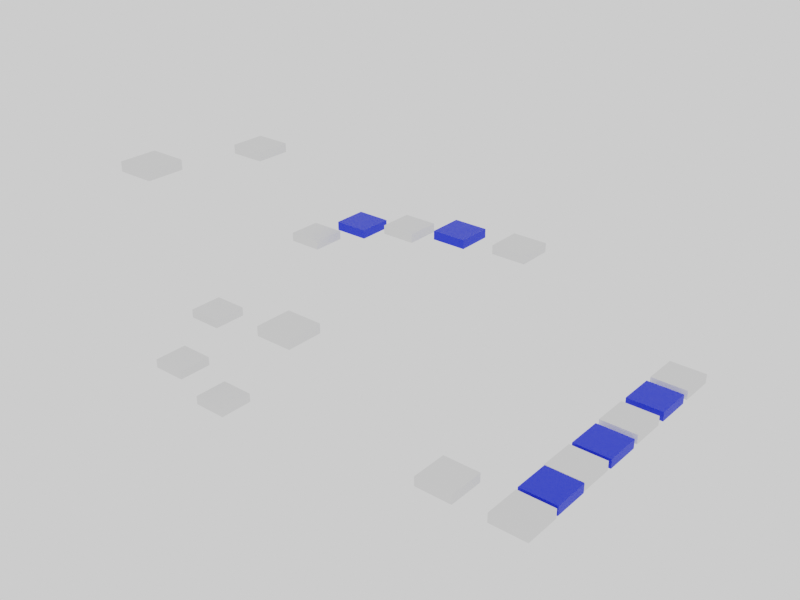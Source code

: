 # Source: level2Blender.blend  (saved by Blender 3.5.10; exported with 4.5.12 LTS)
import bpy
from mathutils import Matrix  # noqa: F401  (used for matrix-valued properties, if any)

bpy.ops.wm.read_factory_settings(use_empty=True)
scene = bpy.context.scene
scene.name = 'Scene'

# ---- collections
col_collection = bpy.data.collections.new('Collection'); scene.collection.children.link(col_collection)
col_camera = bpy.data.collections.new('Camera'); scene.collection.children.link(col_camera)

# ---- materials (node trees are filled in below, after node groups)
mat_platform = bpy.data.materials.new('Platform')
mat_platform_001 = bpy.data.materials.new('Platform.001')

# ---- material node trees
mat_platform.use_nodes = True; mat_platform.node_tree.nodes.clear()
_N = mat_platform.node_tree.nodes; _L = mat_platform.node_tree.links
n0 = _N.new('ShaderNodeBsdfPrincipled'); n0.name = 'Principled BSDF'; n0.location = (10, 300)
n0.distribution = 'GGX'
n0.subsurface_method = 'RANDOM_WALK_SKIN'
n0.inputs[0].default_value = (0.0, 0.02043, 0.8, 1.0)
n0.inputs[3].default_value = 1.45
n0.inputs[27].default_value = (0.0, 0.0, 0.0, 1.0)
n0.inputs[28].default_value = 1.0
n1 = _N.new('ShaderNodeOutputMaterial'); n1.name = 'Material Output'; n1.location = (300, 300)
_L.new(n0.outputs[0], n1.inputs[0])
n1.is_active_output = True
mat_platform_001.use_nodes = True; mat_platform_001.node_tree.nodes.clear()
_N = mat_platform_001.node_tree.nodes; _L = mat_platform_001.node_tree.links
n0 = _N.new('ShaderNodeBsdfPrincipled'); n0.name = 'Principled BSDF'; n0.location = (10, 300)
n0.distribution = 'GGX'
n0.subsurface_method = 'RANDOM_WALK_SKIN'
n0.inputs[0].default_value = (0.0, 0.02043, 0.8, 1.0)
n0.inputs[3].default_value = 1.45
n0.inputs[27].default_value = (0.0, 0.0, 0.0, 1.0)
n0.inputs[28].default_value = 1.0
n1 = _N.new('ShaderNodeOutputMaterial'); n1.name = 'Material Output'; n1.location = (300, 300)
_L.new(n0.outputs[0], n1.inputs[0])
n1.is_active_output = True

# ---- world
world_world = bpy.data.worlds.new('World'); scene.world = world_world
world_world.use_nodes = True; world_world.node_tree.nodes.clear()
_N = world_world.node_tree.nodes; _L = world_world.node_tree.links
n0 = _N.new('ShaderNodeOutputWorld'); n0.name = 'World Output'; n0.location = (300, 300)
n1 = _N.new('ShaderNodeBackground'); n1.name = 'Background'; n1.location = (10, 300)
n1.inputs[0].default_value = (0.9513, 0.9513, 0.9513, 1.0)
_L.new(n1.outputs[0], n0.inputs[0])
n0.is_active_output = True
world_world.color = (0.9513, 0.9513, 0.9513)
world_world.use_sun_shadow = False
world_world.sun_shadow_jitter_overblur = 0.0

# ---- meshes
me_cube_012 = bpy.data.meshes.new('Cube.012')
me_cube_012.from_pydata([(-1.0, -1.0, -0.2549), (-1.0, -1.0, 0.2549), (-1.0, 1.0, -0.2549), (-1.0, 1.0, 0.2549), (1.0, -1.0, -0.2549), (1.0, -1.0, 0.2549), (1.0, 1.0, -0.2549), (1.0, 1.0, 0.2549)], [], [(0, 1, 3, 2), (2, 3, 7, 6), (6, 7, 5, 4), (4, 5, 1, 0), (2, 6, 4, 0), (7, 3, 1, 5)])
_uv = me_cube_012.uv_layers.new(name='UVMap')
_uv.uv.foreach_set('vector', [0.375, 0.0, 0.625, 0.0, 0.625, 0.25, 0.375, 0.25, 0.375, 0.25, 0.625, 0.25, 0.625, 0.5, 0.375, 0.5, 0.375, 0.5, 0.625, 0.5, 0.625, 0.75, 0.375, 0.75, 0.375, 0.75, 0.625, 0.75, 0.625, 1.0, 0.375, 1.0, 0.125, 0.5, 0.375, 0.5, 0.375, 0.75, 0.125, 0.75, 0.625, 0.5, 0.875, 0.5, 0.875, 0.75, 0.625, 0.75])
me_cube_012.update()
me_cube_013 = bpy.data.meshes.new('Cube.013')
me_cube_013.from_pydata([(-1.0, -1.0, -0.2549), (-1.0, -1.0, 0.2549), (-1.0, 1.0, -0.2549), (-1.0, 1.0, 0.2549), (1.0, -1.0, -0.2549), (1.0, -1.0, 0.2549), (1.0, 1.0, -0.2549), (1.0, 1.0, 0.2549)], [], [(0, 1, 3, 2), (2, 3, 7, 6), (6, 7, 5, 4), (4, 5, 1, 0), (2, 6, 4, 0), (7, 3, 1, 5)])
_uv = me_cube_013.uv_layers.new(name='UVMap')
_uv.uv.foreach_set('vector', [0.375, 0.0, 0.625, 0.0, 0.625, 0.25, 0.375, 0.25, 0.375, 0.25, 0.625, 0.25, 0.625, 0.5, 0.375, 0.5, 0.375, 0.5, 0.625, 0.5, 0.625, 0.75, 0.375, 0.75, 0.375, 0.75, 0.625, 0.75, 0.625, 1.0, 0.375, 1.0, 0.125, 0.5, 0.375, 0.5, 0.375, 0.75, 0.125, 0.75, 0.625, 0.5, 0.875, 0.5, 0.875, 0.75, 0.625, 0.75])
me_cube_013.update()
me_cube_014 = bpy.data.meshes.new('Cube.014')
me_cube_014.from_pydata([(-1.0, -1.0, -0.2549), (-1.0, -1.0, 0.2549), (-1.0, 1.0, -0.2549), (-1.0, 1.0, 0.2549), (1.0, -1.0, -0.2549), (1.0, -1.0, 0.2549), (1.0, 1.0, -0.2549), (1.0, 1.0, 0.2549)], [], [(0, 1, 3, 2), (2, 3, 7, 6), (6, 7, 5, 4), (4, 5, 1, 0), (2, 6, 4, 0), (7, 3, 1, 5)])
_uv = me_cube_014.uv_layers.new(name='UVMap')
_uv.uv.foreach_set('vector', [0.375, 0.0, 0.625, 0.0, 0.625, 0.25, 0.375, 0.25, 0.375, 0.25, 0.625, 0.25, 0.625, 0.5, 0.375, 0.5, 0.375, 0.5, 0.625, 0.5, 0.625, 0.75, 0.375, 0.75, 0.375, 0.75, 0.625, 0.75, 0.625, 1.0, 0.375, 1.0, 0.125, 0.5, 0.375, 0.5, 0.375, 0.75, 0.125, 0.75, 0.625, 0.5, 0.875, 0.5, 0.875, 0.75, 0.625, 0.75])
me_cube_014.update()
me_cube_015 = bpy.data.meshes.new('Cube.015')
me_cube_015.from_pydata([(-1.0, -1.0, -0.2549), (-1.0, -1.0, 0.2549), (-1.0, 1.0, -0.2549), (-1.0, 1.0, 0.2549), (1.0, -1.0, -0.2549), (1.0, -1.0, 0.2549), (1.0, 1.0, -0.2549), (1.0, 1.0, 0.2549)], [], [(0, 1, 3, 2), (2, 3, 7, 6), (6, 7, 5, 4), (4, 5, 1, 0), (2, 6, 4, 0), (7, 3, 1, 5)])
_uv = me_cube_015.uv_layers.new(name='UVMap')
_uv.uv.foreach_set('vector', [0.375, 0.0, 0.625, 0.0, 0.625, 0.25, 0.375, 0.25, 0.375, 0.25, 0.625, 0.25, 0.625, 0.5, 0.375, 0.5, 0.375, 0.5, 0.625, 0.5, 0.625, 0.75, 0.375, 0.75, 0.375, 0.75, 0.625, 0.75, 0.625, 1.0, 0.375, 1.0, 0.125, 0.5, 0.375, 0.5, 0.375, 0.75, 0.125, 0.75, 0.625, 0.5, 0.875, 0.5, 0.875, 0.75, 0.625, 0.75])
me_cube_015.update()
me_cube_016 = bpy.data.meshes.new('Cube.016')
me_cube_016.from_pydata([(-1.0, -1.0, -0.2549), (-1.0, -1.0, 0.2549), (-1.0, 1.0, -0.2549), (-1.0, 1.0, 0.2549), (1.0, -1.0, -0.2549), (1.0, -1.0, 0.2549), (1.0, 1.0, -0.2549), (1.0, 1.0, 0.2549)], [], [(0, 1, 3, 2), (2, 3, 7, 6), (6, 7, 5, 4), (4, 5, 1, 0), (2, 6, 4, 0), (7, 3, 1, 5)])
_uv = me_cube_016.uv_layers.new(name='UVMap')
_uv.uv.foreach_set('vector', [0.375, 0.0, 0.625, 0.0, 0.625, 0.25, 0.375, 0.25, 0.375, 0.25, 0.625, 0.25, 0.625, 0.5, 0.375, 0.5, 0.375, 0.5, 0.625, 0.5, 0.625, 0.75, 0.375, 0.75, 0.375, 0.75, 0.625, 0.75, 0.625, 1.0, 0.375, 1.0, 0.125, 0.5, 0.375, 0.5, 0.375, 0.75, 0.125, 0.75, 0.625, 0.5, 0.875, 0.5, 0.875, 0.75, 0.625, 0.75])
me_cube_016.update()
me_cube_017 = bpy.data.meshes.new('Cube.017')
me_cube_017.from_pydata([(-1.0, -1.0, -0.2549), (-1.0, -1.0, 0.2549), (-1.0, 1.0, -0.2549), (-1.0, 1.0, 0.2549), (1.0, -1.0, -0.2549), (1.0, -1.0, 0.2549), (1.0, 1.0, -0.2549), (1.0, 1.0, 0.2549)], [], [(0, 1, 3, 2), (2, 3, 7, 6), (6, 7, 5, 4), (4, 5, 1, 0), (2, 6, 4, 0), (7, 3, 1, 5)])
_uv = me_cube_017.uv_layers.new(name='UVMap')
_uv.uv.foreach_set('vector', [0.375, 0.0, 0.625, 0.0, 0.625, 0.25, 0.375, 0.25, 0.375, 0.25, 0.625, 0.25, 0.625, 0.5, 0.375, 0.5, 0.375, 0.5, 0.625, 0.5, 0.625, 0.75, 0.375, 0.75, 0.375, 0.75, 0.625, 0.75, 0.625, 1.0, 0.375, 1.0, 0.125, 0.5, 0.375, 0.5, 0.375, 0.75, 0.125, 0.75, 0.625, 0.5, 0.875, 0.5, 0.875, 0.75, 0.625, 0.75])
me_cube_017.materials.append(mat_platform)
me_cube_017.update()
me_cube_006 = bpy.data.meshes.new('Cube.006')
me_cube_006.from_pydata([(-1.0, -1.0, -0.2549), (-1.0, -1.0, 0.2549), (-1.0, 1.0, -0.2549), (-1.0, 1.0, 0.2549), (1.0, -1.0, -0.2549), (1.0, -1.0, 0.2549), (1.0, 1.0, -0.2549), (1.0, 1.0, 0.2549)], [], [(0, 1, 3, 2), (2, 3, 7, 6), (6, 7, 5, 4), (4, 5, 1, 0), (2, 6, 4, 0), (7, 3, 1, 5)])
_uv = me_cube_006.uv_layers.new(name='UVMap')
_uv.uv.foreach_set('vector', [0.375, 0.0, 0.625, 0.0, 0.625, 0.25, 0.375, 0.25, 0.375, 0.25, 0.625, 0.25, 0.625, 0.5, 0.375, 0.5, 0.375, 0.5, 0.625, 0.5, 0.625, 0.75, 0.375, 0.75, 0.375, 0.75, 0.625, 0.75, 0.625, 1.0, 0.375, 1.0, 0.125, 0.5, 0.375, 0.5, 0.375, 0.75, 0.125, 0.75, 0.625, 0.5, 0.875, 0.5, 0.875, 0.75, 0.625, 0.75])
me_cube_006.materials.append(mat_platform)
me_cube_006.update()
me_cube_009 = bpy.data.meshes.new('Cube.009')
me_cube_009.from_pydata([(-1.0, -1.0, -0.2549), (-1.0, -1.0, 0.2549), (-1.0, 1.0, -0.2549), (-1.0, 1.0, 0.2549), (1.0, -1.0, -0.2549), (1.0, -1.0, 0.2549), (1.0, 1.0, -0.2549), (1.0, 1.0, 0.2549)], [], [(0, 1, 3, 2), (2, 3, 7, 6), (6, 7, 5, 4), (4, 5, 1, 0), (2, 6, 4, 0), (7, 3, 1, 5)])
_uv = me_cube_009.uv_layers.new(name='UVMap')
_uv.uv.foreach_set('vector', [0.375, 0.0, 0.625, 0.0, 0.625, 0.25, 0.375, 0.25, 0.375, 0.25, 0.625, 0.25, 0.625, 0.5, 0.375, 0.5, 0.375, 0.5, 0.625, 0.5, 0.625, 0.75, 0.375, 0.75, 0.375, 0.75, 0.625, 0.75, 0.625, 1.0, 0.375, 1.0, 0.125, 0.5, 0.375, 0.5, 0.375, 0.75, 0.125, 0.75, 0.625, 0.5, 0.875, 0.5, 0.875, 0.75, 0.625, 0.75])
me_cube_009.update()
me_cube_010 = bpy.data.meshes.new('Cube.010')
me_cube_010.from_pydata([(-1.0, -1.0, -0.2549), (-1.0, -1.0, 0.2549), (-1.0, 1.0, -0.2549), (-1.0, 1.0, 0.2549), (1.0, -1.0, -0.2549), (1.0, -1.0, 0.2549), (1.0, 1.0, -0.2549), (1.0, 1.0, 0.2549)], [], [(0, 1, 3, 2), (2, 3, 7, 6), (6, 7, 5, 4), (4, 5, 1, 0), (2, 6, 4, 0), (7, 3, 1, 5)])
_uv = me_cube_010.uv_layers.new(name='UVMap')
_uv.uv.foreach_set('vector', [0.375, 0.0, 0.625, 0.0, 0.625, 0.25, 0.375, 0.25, 0.375, 0.25, 0.625, 0.25, 0.625, 0.5, 0.375, 0.5, 0.375, 0.5, 0.625, 0.5, 0.625, 0.75, 0.375, 0.75, 0.375, 0.75, 0.625, 0.75, 0.625, 1.0, 0.375, 1.0, 0.125, 0.5, 0.375, 0.5, 0.375, 0.75, 0.125, 0.75, 0.625, 0.5, 0.875, 0.5, 0.875, 0.75, 0.625, 0.75])
me_cube_010.update()
me_cube_021 = bpy.data.meshes.new('Cube.021')
me_cube_021.from_pydata([(-1.0, -1.0, -0.2549), (-1.0, -1.0, 0.2549), (-1.0, 1.0, -0.2549), (-1.0, 1.0, 0.2549), (1.0, -1.0, -0.2549), (1.0, -1.0, 0.2549), (1.0, 1.0, -0.2549), (1.0, 1.0, 0.2549)], [], [(0, 1, 3, 2), (2, 3, 7, 6), (6, 7, 5, 4), (4, 5, 1, 0), (2, 6, 4, 0), (7, 3, 1, 5)])
_uv = me_cube_021.uv_layers.new(name='UVMap')
_uv.uv.foreach_set('vector', [0.375, 0.0, 0.625, 0.0, 0.625, 0.25, 0.375, 0.25, 0.375, 0.25, 0.625, 0.25, 0.625, 0.5, 0.375, 0.5, 0.375, 0.5, 0.625, 0.5, 0.625, 0.75, 0.375, 0.75, 0.375, 0.75, 0.625, 0.75, 0.625, 1.0, 0.375, 1.0, 0.125, 0.5, 0.375, 0.5, 0.375, 0.75, 0.125, 0.75, 0.625, 0.5, 0.875, 0.5, 0.875, 0.75, 0.625, 0.75])
me_cube_021.update()
me_cube_022 = bpy.data.meshes.new('Cube.022')
me_cube_022.from_pydata([(-1.0, -1.0, -0.2549), (-1.0, -1.0, 0.2549), (-1.0, 1.0, -0.2549), (-1.0, 1.0, 0.2549), (1.0, -1.0, -0.2549), (1.0, -1.0, 0.2549), (1.0, 1.0, -0.2549), (1.0, 1.0, 0.2549)], [], [(0, 1, 3, 2), (2, 3, 7, 6), (6, 7, 5, 4), (4, 5, 1, 0), (2, 6, 4, 0), (7, 3, 1, 5)])
_uv = me_cube_022.uv_layers.new(name='UVMap')
_uv.uv.foreach_set('vector', [0.375, 0.0, 0.625, 0.0, 0.625, 0.25, 0.375, 0.25, 0.375, 0.25, 0.625, 0.25, 0.625, 0.5, 0.375, 0.5, 0.375, 0.5, 0.625, 0.5, 0.625, 0.75, 0.375, 0.75, 0.375, 0.75, 0.625, 0.75, 0.625, 1.0, 0.375, 1.0, 0.125, 0.5, 0.375, 0.5, 0.375, 0.75, 0.125, 0.75, 0.625, 0.5, 0.875, 0.5, 0.875, 0.75, 0.625, 0.75])
me_cube_022.materials.append(mat_platform)
me_cube_022.update()
me_cube_024 = bpy.data.meshes.new('Cube.024')
me_cube_024.from_pydata([(-1.0, -1.0, -0.2549), (-1.0, -1.0, 0.2549), (-1.0, 1.0, -0.2549), (-1.0, 1.0, 0.2549), (1.0, -1.0, -0.2549), (1.0, -1.0, 0.2549), (1.0, 1.0, -0.2549), (1.0, 1.0, 0.2549)], [], [(0, 1, 3, 2), (2, 3, 7, 6), (6, 7, 5, 4), (4, 5, 1, 0), (2, 6, 4, 0), (7, 3, 1, 5)])
_uv = me_cube_024.uv_layers.new(name='UVMap')
_uv.uv.foreach_set('vector', [0.375, 0.0, 0.625, 0.0, 0.625, 0.25, 0.375, 0.25, 0.375, 0.25, 0.625, 0.25, 0.625, 0.5, 0.375, 0.5, 0.375, 0.5, 0.625, 0.5, 0.625, 0.75, 0.375, 0.75, 0.375, 0.75, 0.625, 0.75, 0.625, 1.0, 0.375, 1.0, 0.125, 0.5, 0.375, 0.5, 0.375, 0.75, 0.125, 0.75, 0.625, 0.5, 0.875, 0.5, 0.875, 0.75, 0.625, 0.75])
me_cube_024.update()
me_cube_025 = bpy.data.meshes.new('Cube.025')
me_cube_025.from_pydata([(-1.0, -1.0, -0.2549), (-1.0, -1.0, 0.2549), (-1.0, 1.0, -0.2549), (-1.0, 1.0, 0.2549), (1.0, -1.0, -0.2549), (1.0, -1.0, 0.2549), (1.0, 1.0, -0.2549), (1.0, 1.0, 0.2549)], [], [(0, 1, 3, 2), (2, 3, 7, 6), (6, 7, 5, 4), (4, 5, 1, 0), (2, 6, 4, 0), (7, 3, 1, 5)])
_uv = me_cube_025.uv_layers.new(name='UVMap')
_uv.uv.foreach_set('vector', [0.375, 0.0, 0.625, 0.0, 0.625, 0.25, 0.375, 0.25, 0.375, 0.25, 0.625, 0.25, 0.625, 0.5, 0.375, 0.5, 0.375, 0.5, 0.625, 0.5, 0.625, 0.75, 0.375, 0.75, 0.375, 0.75, 0.625, 0.75, 0.625, 1.0, 0.375, 1.0, 0.125, 0.5, 0.375, 0.5, 0.375, 0.75, 0.125, 0.75, 0.625, 0.5, 0.875, 0.5, 0.875, 0.75, 0.625, 0.75])
me_cube_025.update()
me_cube_026 = bpy.data.meshes.new('Cube.026')
me_cube_026.from_pydata([(-1.0, -1.0, -0.2549), (-1.0, -1.0, 0.2549), (-1.0, 1.0, -0.2549), (-1.0, 1.0, 0.2549), (1.0, -1.0, -0.2549), (1.0, -1.0, 0.2549), (1.0, 1.0, -0.2549), (1.0, 1.0, 0.2549)], [], [(0, 1, 3, 2), (2, 3, 7, 6), (6, 7, 5, 4), (4, 5, 1, 0), (2, 6, 4, 0), (7, 3, 1, 5)])
_uv = me_cube_026.uv_layers.new(name='UVMap')
_uv.uv.foreach_set('vector', [0.375, 0.0, 0.625, 0.0, 0.625, 0.25, 0.375, 0.25, 0.375, 0.25, 0.625, 0.25, 0.625, 0.5, 0.375, 0.5, 0.375, 0.5, 0.625, 0.5, 0.625, 0.75, 0.375, 0.75, 0.375, 0.75, 0.625, 0.75, 0.625, 1.0, 0.375, 1.0, 0.125, 0.5, 0.375, 0.5, 0.375, 0.75, 0.125, 0.75, 0.625, 0.5, 0.875, 0.5, 0.875, 0.75, 0.625, 0.75])
me_cube_026.update()
me_cube_027 = bpy.data.meshes.new('Cube.027')
me_cube_027.from_pydata([(-1.0, -1.0, -0.2549), (-1.0, -1.0, 0.2549), (-1.0, 1.0, -0.2549), (-1.0, 1.0, 0.2549), (1.0, -1.0, -0.2549), (1.0, -1.0, 0.2549), (1.0, 1.0, -0.2549), (1.0, 1.0, 0.2549)], [], [(0, 1, 3, 2), (2, 3, 7, 6), (6, 7, 5, 4), (4, 5, 1, 0), (2, 6, 4, 0), (7, 3, 1, 5)])
_uv = me_cube_027.uv_layers.new(name='UVMap')
_uv.uv.foreach_set('vector', [0.375, 0.0, 0.625, 0.0, 0.625, 0.25, 0.375, 0.25, 0.375, 0.25, 0.625, 0.25, 0.625, 0.5, 0.375, 0.5, 0.375, 0.5, 0.625, 0.5, 0.625, 0.75, 0.375, 0.75, 0.375, 0.75, 0.625, 0.75, 0.625, 1.0, 0.375, 1.0, 0.125, 0.5, 0.375, 0.5, 0.375, 0.75, 0.125, 0.75, 0.625, 0.5, 0.875, 0.5, 0.875, 0.75, 0.625, 0.75])
me_cube_027.update()
me_cube_028 = bpy.data.meshes.new('Cube.028')
me_cube_028.from_pydata([(-1.0, -1.0, -0.2549), (-1.0, -1.0, 0.2549), (-1.0, 1.0, -0.2549), (-1.0, 1.0, 0.2549), (1.0, -1.0, -0.2549), (1.0, -1.0, 0.2549), (1.0, 1.0, -0.2549), (1.0, 1.0, 0.2549)], [], [(0, 1, 3, 2), (2, 3, 7, 6), (6, 7, 5, 4), (4, 5, 1, 0), (2, 6, 4, 0), (7, 3, 1, 5)])
_uv = me_cube_028.uv_layers.new(name='UVMap')
_uv.uv.foreach_set('vector', [0.375, 0.0, 0.625, 0.0, 0.625, 0.25, 0.375, 0.25, 0.375, 0.25, 0.625, 0.25, 0.625, 0.5, 0.375, 0.5, 0.375, 0.5, 0.625, 0.5, 0.625, 0.75, 0.375, 0.75, 0.375, 0.75, 0.625, 0.75, 0.625, 1.0, 0.375, 1.0, 0.125, 0.5, 0.375, 0.5, 0.375, 0.75, 0.125, 0.75, 0.625, 0.5, 0.875, 0.5, 0.875, 0.75, 0.625, 0.75])
me_cube_028.materials.append(mat_platform_001)
me_cube_028.update()
me_cube_031 = bpy.data.meshes.new('Cube.031')
me_cube_031.from_pydata([(-1.0, -1.0, -0.2549), (-1.0, -1.0, 0.2549), (-1.0, 1.0, -0.2549), (-1.0, 1.0, 0.2549), (1.0, -1.0, -0.2549), (1.0, -1.0, 0.2549), (1.0, 1.0, -0.2549), (1.0, 1.0, 0.2549)], [], [(0, 1, 3, 2), (2, 3, 7, 6), (6, 7, 5, 4), (4, 5, 1, 0), (2, 6, 4, 0), (7, 3, 1, 5)])
_uv = me_cube_031.uv_layers.new(name='UVMap')
_uv.uv.foreach_set('vector', [0.375, 0.0, 0.625, 0.0, 0.625, 0.25, 0.375, 0.25, 0.375, 0.25, 0.625, 0.25, 0.625, 0.5, 0.375, 0.5, 0.375, 0.5, 0.625, 0.5, 0.625, 0.75, 0.375, 0.75, 0.375, 0.75, 0.625, 0.75, 0.625, 1.0, 0.375, 1.0, 0.125, 0.5, 0.375, 0.5, 0.375, 0.75, 0.125, 0.75, 0.625, 0.5, 0.875, 0.5, 0.875, 0.75, 0.625, 0.75])
me_cube_031.update()
me_cube_032 = bpy.data.meshes.new('Cube.032')
me_cube_032.from_pydata([(-1.0, -1.0, -0.2549), (-1.0, -1.0, 0.2549), (-1.0, 1.0, -0.2549), (-1.0, 1.0, 0.2549), (1.0, -1.0, -0.2549), (1.0, -1.0, 0.2549), (1.0, 1.0, -0.2549), (1.0, 1.0, 0.2549)], [], [(0, 1, 3, 2), (2, 3, 7, 6), (6, 7, 5, 4), (4, 5, 1, 0), (2, 6, 4, 0), (7, 3, 1, 5)])
_uv = me_cube_032.uv_layers.new(name='UVMap')
_uv.uv.foreach_set('vector', [0.375, 0.0, 0.625, 0.0, 0.625, 0.25, 0.375, 0.25, 0.375, 0.25, 0.625, 0.25, 0.625, 0.5, 0.375, 0.5, 0.375, 0.5, 0.625, 0.5, 0.625, 0.75, 0.375, 0.75, 0.375, 0.75, 0.625, 0.75, 0.625, 1.0, 0.375, 1.0, 0.125, 0.5, 0.375, 0.5, 0.375, 0.75, 0.125, 0.75, 0.625, 0.5, 0.875, 0.5, 0.875, 0.75, 0.625, 0.75])
me_cube_032.update()
me_cube_033 = bpy.data.meshes.new('Cube.033')
me_cube_033.from_pydata([(-1.0, -1.0, -0.2549), (-1.0, -1.0, 0.2549), (-1.0, 1.0, -0.2549), (-1.0, 1.0, 0.2549), (1.0, -1.0, -0.2549), (1.0, -1.0, 0.2549), (1.0, 1.0, -0.2549), (1.0, 1.0, 0.2549)], [], [(0, 1, 3, 2), (2, 3, 7, 6), (6, 7, 5, 4), (4, 5, 1, 0), (2, 6, 4, 0), (7, 3, 1, 5)])
_uv = me_cube_033.uv_layers.new(name='UVMap')
_uv.uv.foreach_set('vector', [0.375, 0.0, 0.625, 0.0, 0.625, 0.25, 0.375, 0.25, 0.375, 0.25, 0.625, 0.25, 0.625, 0.5, 0.375, 0.5, 0.375, 0.5, 0.625, 0.5, 0.625, 0.75, 0.375, 0.75, 0.375, 0.75, 0.625, 0.75, 0.625, 1.0, 0.375, 1.0, 0.125, 0.5, 0.375, 0.5, 0.375, 0.75, 0.125, 0.75, 0.625, 0.5, 0.875, 0.5, 0.875, 0.75, 0.625, 0.75])
me_cube_033.materials.append(mat_platform_001)
me_cube_033.update()

# ---- objects
ob_cube_001 = bpy.data.objects.new('Cube.001', me_cube_012)
ob_cube_002 = bpy.data.objects.new('Cube.002', me_cube_013)
ob_cube_003 = bpy.data.objects.new('Cube.003', me_cube_014)
ob_cube_004 = bpy.data.objects.new('Cube.004', me_cube_015)
ob_cube_005 = bpy.data.objects.new('Cube.005', me_cube_016)
ob_platform_001 = bpy.data.objects.new('Platform.001', me_cube_017)
ob_platform_002 = bpy.data.objects.new('Platform.002', me_cube_006)
ob_cube_006 = bpy.data.objects.new('Cube.006', me_cube_009)
ob_cube_007 = bpy.data.objects.new('Cube.007', me_cube_010)
ob_cube_008 = bpy.data.objects.new('Cube.008', me_cube_021)
ob_obstacle_001 = bpy.data.objects.new('Obstacle.001', me_cube_022)
ob_cube_010 = bpy.data.objects.new('Cube.010', me_cube_024)
ob_jumppad_001 = bpy.data.objects.new('JumpPad.001', me_cube_025)
ob_jumppad_002 = bpy.data.objects.new('JumpPad.002', me_cube_026)
ob_jumppad_003 = bpy.data.objects.new('JumpPad.003', me_cube_027)
ob_obstacle_002 = bpy.data.objects.new('Obstacle.002', me_cube_028)
ob_cube_011 = bpy.data.objects.new('Cube.011', me_cube_031)
ob_cube_009 = bpy.data.objects.new('Cube.009', me_cube_032)
ob_obstacle_003 = bpy.data.objects.new('Obstacle.003', me_cube_033)

# ---- transforms, parenting, visibility, modifiers, constraints
ob_cube_001.location = (1.548, -4.305, 1.096)
ob_cube_002.location = (-1.628, -4.297, 2.185)
ob_cube_003.location = (-2.373, -0.9403, 3.666)
ob_cube_004.location = (-2.274, 2.981, 12.42)
ob_cube_005.location = (4.756, 7.482, 8.021)
ob_platform_001.location = (8.315, 7.478, 8.679)
ob_platform_002.location = (1.346, 7.336, 7.354)
ob_cube_006.location = (12.16, 7.525, 8.925)
ob_cube_007.location = (22.02, 2.326, 4.885)
ob_cube_008.location = (22.03, -2.244, 4.885)
ob_obstacle_001.location = (22.07, -4.278, 4.885)
ob_cube_010.location = (22.11, -6.458, 4.885)
ob_jumppad_001.location = (18.3, -6.458, 4.885)
ob_jumppad_002.location = (9.132, -6.458, 8.891)
ob_jumppad_003.location = (0.3651, -6.458, 14.7)
ob_obstacle_002.location = (22.07, -0.05125, 4.885)
ob_cube_011.location = (-1.418, 6.304, 6.223)
ob_cube_009.location = (22.01, 7.16, 4.885)
ob_obstacle_003.location = (22.03, 4.742, 4.885)

# ---- collection membership
col_collection.objects.link(ob_cube_001)
col_collection.objects.link(ob_cube_002)
col_collection.objects.link(ob_cube_003)
col_collection.objects.link(ob_cube_004)
col_collection.objects.link(ob_cube_005)
col_collection.objects.link(ob_platform_001)
col_collection.objects.link(ob_platform_002)
col_collection.objects.link(ob_cube_006)
col_collection.objects.link(ob_cube_007)
col_collection.objects.link(ob_cube_008)
col_collection.objects.link(ob_obstacle_001)
col_collection.objects.link(ob_cube_010)
col_collection.objects.link(ob_jumppad_001)
col_collection.objects.link(ob_jumppad_002)
col_collection.objects.link(ob_jumppad_003)
col_collection.objects.link(ob_obstacle_002)
col_collection.objects.link(ob_cube_011)
col_collection.objects.link(ob_cube_009)
col_collection.objects.link(ob_obstacle_003)

# ---- scene / render settings (as saved in the file)
scene.frame_start = 1; scene.frame_end = 250; scene.frame_set(1)
scene.render.engine = 'CYCLES'
scene.render.resolution_x = 640
scene.render.resolution_y = 480
scene.cycles.samples = 128
scene.cycles.sampling_pattern = 'TABULATED_SOBOL'
scene.cycles.use_adaptive_sampling = False
scene.cycles.use_light_tree = False
scene.view_settings.view_transform = 'Filmic'
bpy.context.view_layer.update()

# ---- added for rendering (the .blend has no active camera): camera
cam_auto = bpy.data.cameras.new('AutoCamera')
cam_auto.lens = 50.0
cam_auto.sensor_width = 36.0
cam_auto.clip_end = 1000.0
ob_auto_camera = bpy.data.objects.new('AutoCamera', cam_auto)
scene.collection.objects.link(ob_auto_camera)
ob_auto_camera.location = (41.3284, -37.217, 33.0633)
ob_auto_camera.rotation_euler = (1.09748, -7.21219e-08, 0.694738)
scene.camera = ob_auto_camera
bpy.context.view_layer.update()
